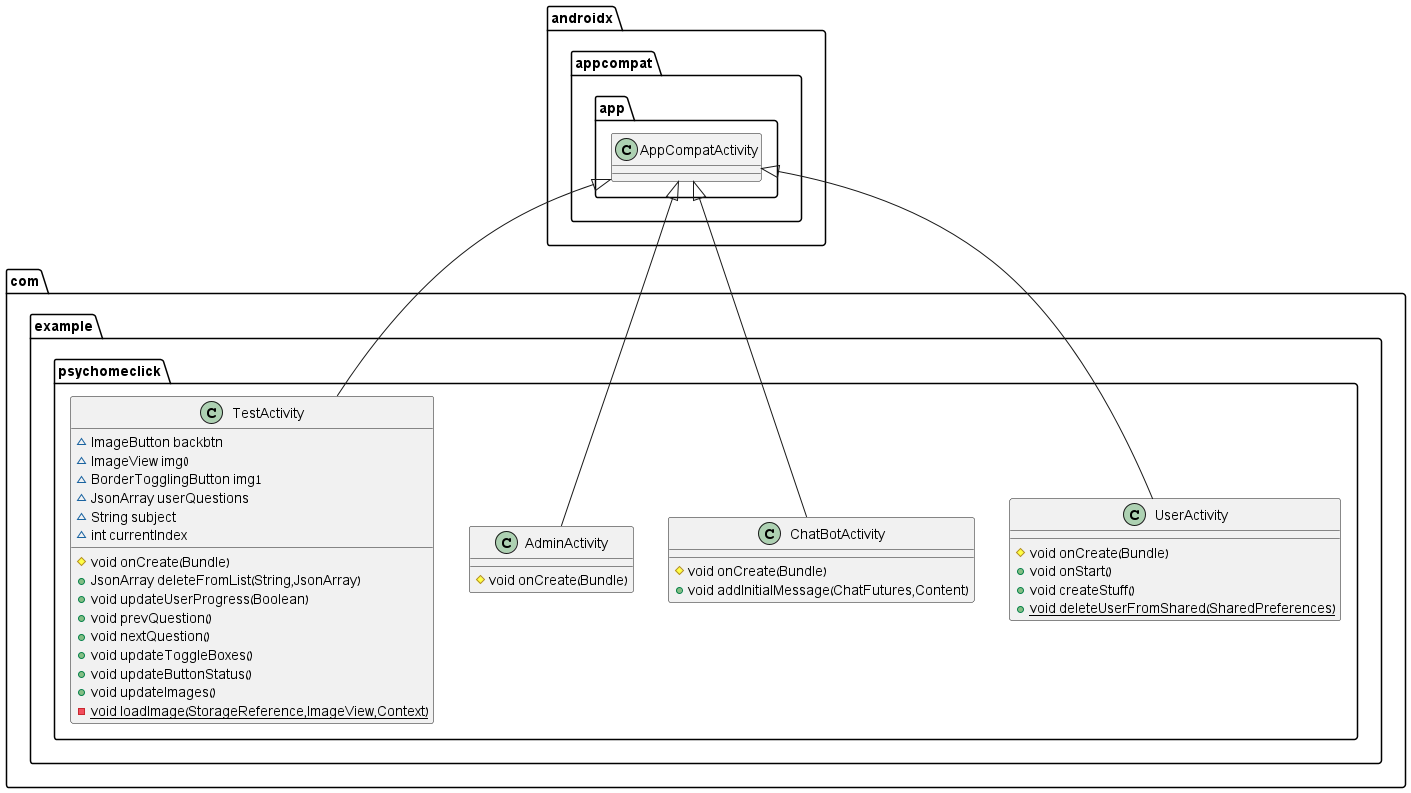

The diagram above was rendered by PlantUML. Its source (embedded in the PNG):
@startuml
class com.example.psychomeclick.UserActivity {
# void onCreate(Bundle)
+ void onStart()
+ void createStuff()
+ {static} void deleteUserFromShared(SharedPreferences)
}

class com.example.psychomeclick.ChatBotActivity {
# void onCreate(Bundle)
+ void addInitialMessage(ChatFutures,Content)
}

class com.example.psychomeclick.AdminActivity {
# void onCreate(Bundle)
}

class com.example.psychomeclick.TestActivity {
~ ImageButton backbtn
~ ImageView img0
~ BorderTogglingButton img1
~ JsonArray userQuestions
~ String subject
~ int currentIndex
# void onCreate(Bundle)
+ JsonArray deleteFromList(String,JsonArray)
+ void updateUserProgress(Boolean)
+ void prevQuestion()
+ void nextQuestion()
+ void updateToggleBoxes()
+ void updateButtonStatus()
+ void updateImages()
- {static} void loadImage(StorageReference,ImageView,Context)
}




androidx.appcompat.app.AppCompatActivity <|-- com.example.psychomeclick.UserActivity
androidx.appcompat.app.AppCompatActivity <|-- com.example.psychomeclick.ChatBotActivity
androidx.appcompat.app.AppCompatActivity <|-- com.example.psychomeclick.AdminActivity
androidx.appcompat.app.AppCompatActivity <|-- com.example.psychomeclick.TestActivity
@enduml